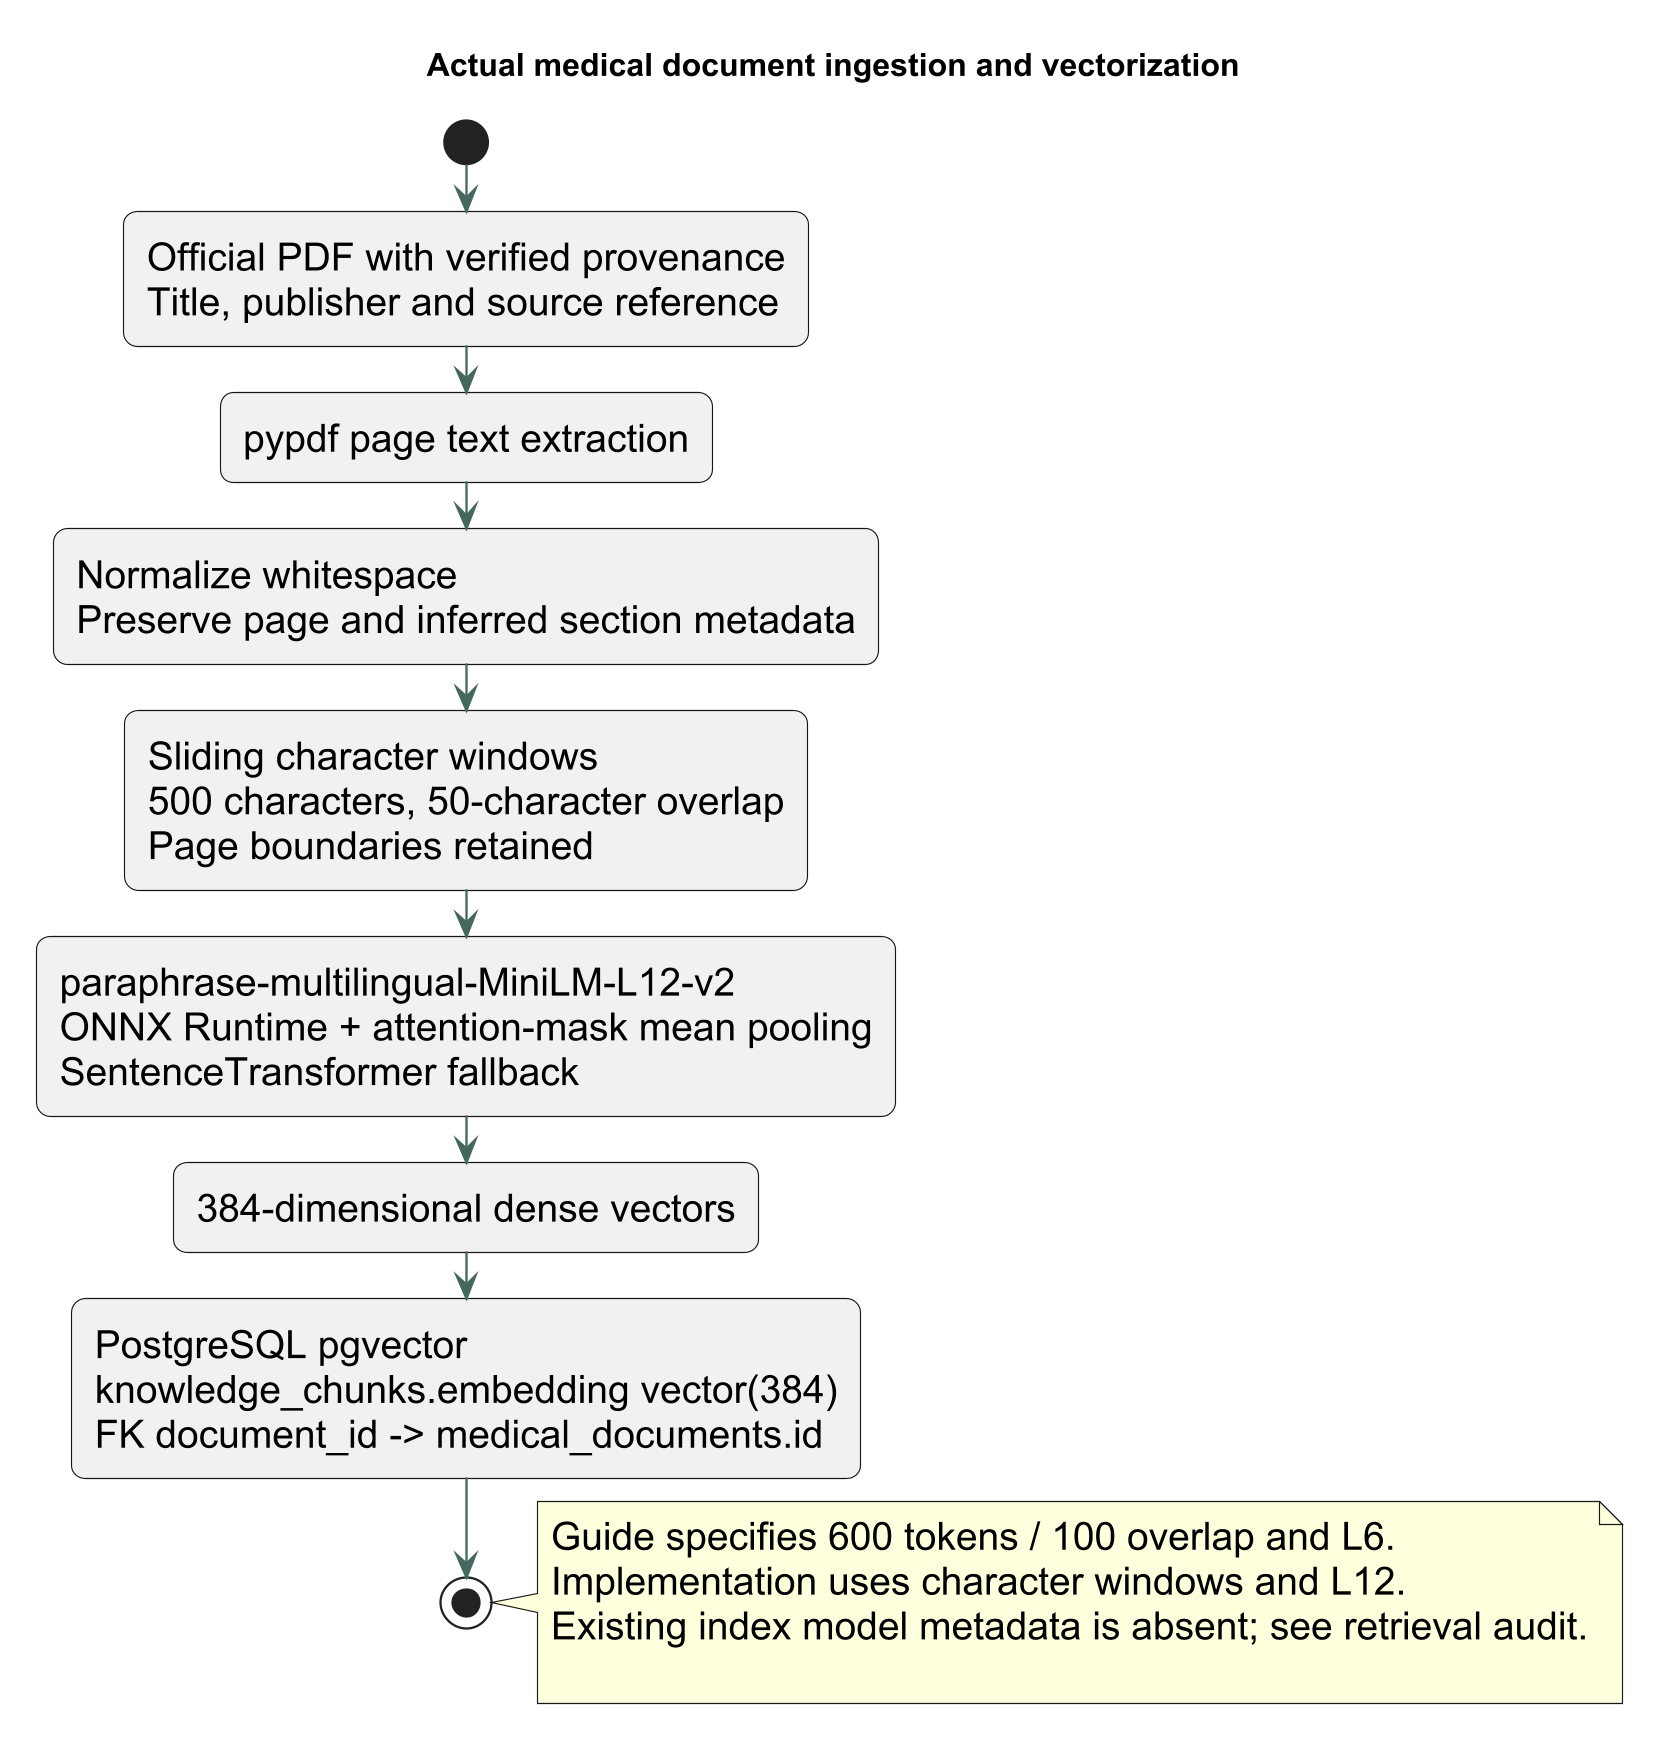

The diagram above was rendered by PlantUML. Its source (embedded in the PNG):
@startuml
!pragma layout smetana
skinparam dpi 220
skinparam backgroundColor white
skinparam defaultFontName Arial
skinparam defaultFontSize 17
skinparam shadowing false
skinparam roundCorner 12
skinparam ArrowColor #44675F
skinparam componentStyle rectangle
skinparam rectangleBackgroundColor #E8F3EF
skinparam databaseBackgroundColor #F6F1E8
skinparam sequenceParticipantBackgroundColor #E8F3EF
skinparam sequenceGroupBackgroundColor #FFFFFF
title Actual medical document ingestion and vectorization
start
:Official PDF with verified provenance
Title, publisher and source reference;
:pypdf page text extraction;
:Normalize whitespace
Preserve page and inferred section metadata;
:Sliding character windows
500 characters, 50-character overlap
Page boundaries retained;
:paraphrase-multilingual-MiniLM-L12-v2
ONNX Runtime + attention-mask mean pooling
SentenceTransformer fallback;
:384-dimensional dense vectors;
:PostgreSQL pgvector
knowledge_chunks.embedding vector(384)
FK document_id -> medical_documents.id;
stop
note right
Guide specifies 600 tokens / 100 overlap and L6.
Implementation uses character windows and L12.
Existing index model metadata is absent; see retrieval audit.

end note
@enduml